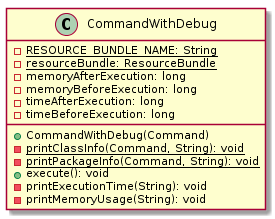

The diagram above was rendered by PlantUML. Its source (embedded in the PNG):
@startuml

    class CommandWithDebug {
        {static} -RESOURCE_BUNDLE_NAME: String
        {static} -resourceBundle: ResourceBundle
        -memoryAfterExecution: long
        -memoryBeforeExecution: long
        -timeAfterExecution: long
        -timeBeforeExecution: long
        +CommandWithDebug(Command)
        {static} -printClassInfo(Command, String): void
        {static} -printPackageInfo(Command, String): void
        +execute(): void
        -printExecutionTime(String): void
        -printMemoryUsage(String): void
    }

@enduml